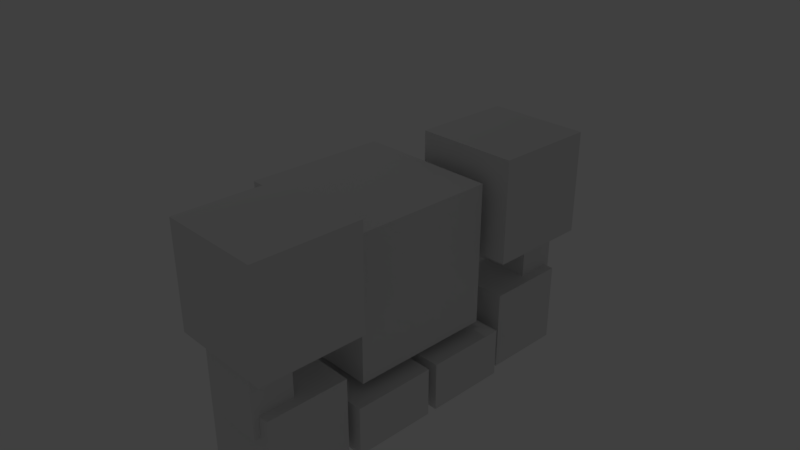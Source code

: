 # Source: Golem1.blend  (saved by Blender 2.78.0; exported with 4.5.12 LTS)
import bpy
from mathutils import Matrix  # noqa: F401  (used for matrix-valued properties, if any)

bpy.ops.wm.read_factory_settings(use_empty=True)
scene = bpy.context.scene
scene.name = 'Scene'

# ---- collections
col_collection_1 = bpy.data.collections.new('Collection 1'); scene.collection.children.link(col_collection_1)

# ---- world
world_world = bpy.data.worlds.new('World'); scene.world = world_world
world_world.color = (0.05088, 0.05088, 0.05088)
world_world.use_sun_shadow = False
world_world.sun_shadow_jitter_overblur = 0.0
world_world.cycles.sampling_method = 'MANUAL'

# ---- cameras
cam_camera = bpy.data.cameras.new('Camera')
cam_camera.clip_end = 100.0
cam_camera.lens = 35.0
cam_camera.sensor_width = 32.0
cam_camera.sensor_height = 18.0
cam_camera.ortho_scale = 7.314
cam_camera.dof.focus_distance = 0.0
cam_camera.dof.aperture_fstop = 128.0

# ---- lights
light_lamp = bpy.data.lights.new('Lamp', 'POINT')
light_lamp.transmission_factor = 0.0
light_lamp.cutoff_distance = 30.0
light_lamp.energy = 100.0
light_lamp.shadow_buffer_clip_start = 1.001
light_lamp.shadow_soft_size = 0.1
light_lamp.shadow_maximum_resolution = 0.006
light_lamp.use_absolute_resolution = True

# ---- meshes
me_cube_012 = bpy.data.meshes.new('Cube.012')
me_cube_012.from_pydata([(-1.28, -1.28, 2.079), (-1.28, -1.28, 4.638), (-1.28, 1.28, 2.079), (-1.28, 1.28, 4.638), (1.28, -1.28, 2.079), (1.28, -1.28, 4.638), (1.28, 1.28, 2.079), (1.28, 1.28, 4.638), (-1.0, -1.0, -1.0), (-1.0, -1.0, 1.0), (-1.0, 1.0, -1.0), (-1.0, 1.0, 1.0), (1.0, -1.0, -1.0), (1.0, -1.0, 1.0), (1.0, 1.0, -1.0), (1.0, 1.0, 1.0), (-0.7263, -1.15, 0.4799), (-0.7263, -1.15, 4.04), (-0.7263, -0.155, 0.4799), (-0.7263, -0.155, 4.04), (0.7521, -1.15, 0.4799), (0.7521, -1.15, 4.04), (0.7521, -0.155, 0.4799), (0.7521, -0.155, 4.04)], [], [(0, 1, 3, 2), (2, 3, 7, 6), (6, 7, 5, 4), (4, 5, 1, 0), (2, 6, 4, 0), (7, 3, 1, 5), (8, 9, 11, 10), (10, 11, 15, 14), (14, 15, 13, 12), (12, 13, 9, 8), (10, 14, 12, 8), (15, 11, 9, 13), (16, 17, 19, 18), (18, 19, 23, 22), (22, 23, 21, 20), (20, 21, 17, 16), (18, 22, 20, 16), (23, 19, 17, 21)])
me_cube_012.use_remesh_preserve_volume = False
me_cube_012.use_remesh_preserve_attributes = False
me_cube_012.use_mirror_vertex_groups = False
me_cube_012.update()
me_cube_009 = bpy.data.meshes.new('Cube.009')
me_cube_009.from_pydata([(-1.28, -1.297, 2.079), (-1.28, -1.297, 4.638), (-1.28, 1.262, 2.079), (-1.28, 1.262, 4.638), (1.28, -1.297, 2.079), (1.28, -1.297, 4.638), (1.28, 1.262, 2.079), (1.28, 1.262, 4.638), (-1.0, -1.0, -1.0), (-1.0, -1.0, 1.0), (-1.0, 1.0, -1.0), (-1.0, 1.0, 1.0), (1.0, -1.0, -1.0), (1.0, -1.0, 1.0), (1.0, 1.0, -1.0), (1.0, 1.0, 1.0), (-0.7263, 0.1372, 0.4799), (-0.7263, 0.1372, 4.04), (-0.7263, 1.132, 0.4799), (-0.7263, 1.132, 4.04), (0.7521, 0.1372, 0.4799), (0.7521, 0.1372, 4.04), (0.7521, 1.132, 0.4799), (0.7521, 1.132, 4.04)], [], [(0, 1, 3, 2), (2, 3, 7, 6), (6, 7, 5, 4), (4, 5, 1, 0), (2, 6, 4, 0), (7, 3, 1, 5), (8, 9, 11, 10), (10, 11, 15, 14), (14, 15, 13, 12), (12, 13, 9, 8), (10, 14, 12, 8), (15, 11, 9, 13), (16, 17, 19, 18), (18, 19, 23, 22), (22, 23, 21, 20), (20, 21, 17, 16), (18, 22, 20, 16), (23, 19, 17, 21)])
me_cube_009.use_remesh_preserve_volume = False
me_cube_009.use_remesh_preserve_attributes = False
me_cube_009.use_mirror_vertex_groups = False
me_cube_009.update()
me_cube = bpy.data.meshes.new('Cube')
me_cube.from_pydata([(-0.8884, -1.021, 3.169), (-0.8884, -1.021, 5.169), (-0.8884, -0.1284, 3.169), (-0.8884, -0.1284, 5.169), (0.1378, -1.021, 3.169), (0.1378, -1.021, 5.169), (0.1378, -0.1284, 3.169), (0.1378, -0.1284, 5.169), (-0.8884, 0.1284, 3.169), (-0.8884, 0.1284, 5.169), (-0.8884, 1.021, 3.169), (-0.8884, 1.021, 5.169), (0.1378, 0.1284, 3.169), (0.1378, 0.1284, 5.169), (0.1378, 1.021, 3.169), (0.1378, 1.021, 5.169), (-1.0, -1.0, -1.0), (-1.0, -1.0, 1.0), (-1.0, 1.0, -1.0), (-1.0, 1.0, 1.0), (1.0, -1.0, -1.0), (1.0, -1.0, 1.0), (1.0, 1.0, -1.0), (1.0, 1.0, 1.0), (-0.7331, -0.9401, -1.457), (-0.7331, -0.9401, 6.664), (-0.7331, 0.9401, -1.457), (-0.7331, 0.9401, 6.664), (2.287, -0.9401, -1.457), (2.287, -0.9401, 6.664), (2.287, 0.9401, -1.457), (2.287, 0.9401, 6.664)], [], [(0, 1, 3, 2), (2, 3, 7, 6), (6, 7, 5, 4), (4, 5, 1, 0), (2, 6, 4, 0), (7, 3, 1, 5), (8, 9, 11, 10), (10, 11, 15, 14), (14, 15, 13, 12), (12, 13, 9, 8), (10, 14, 12, 8), (15, 11, 9, 13), (16, 17, 19, 18), (18, 19, 23, 22), (22, 23, 21, 20), (20, 21, 17, 16), (18, 22, 20, 16), (23, 19, 17, 21), (24, 25, 27, 26), (26, 27, 31, 30), (30, 31, 29, 28), (28, 29, 25, 24), (26, 30, 28, 24), (31, 27, 25, 29)])
me_cube.use_remesh_preserve_volume = False
me_cube.use_remesh_preserve_attributes = False
me_cube.use_mirror_vertex_groups = False
me_cube.update()
me_cube_005 = bpy.data.meshes.new('Cube.005')
me_cube_005.from_pydata([(-1.0, -1.0, -1.0), (-1.0, -1.0, 1.0), (-1.0, 0.7985, -1.0), (-1.0, 0.7985, 1.0), (1.0, -1.0, -1.0), (1.0, -1.0, 1.0), (1.0, 0.7985, -1.0), (1.0, 0.7985, 1.0)], [], [(0, 1, 3, 2), (2, 3, 7, 6), (6, 7, 5, 4), (4, 5, 1, 0), (2, 6, 4, 0), (7, 3, 1, 5)])
me_cube_005.use_remesh_preserve_volume = False
me_cube_005.use_remesh_preserve_attributes = False
me_cube_005.use_mirror_vertex_groups = False
me_cube_005.update()
me_cube_004 = bpy.data.meshes.new('Cube.004')
me_cube_004.from_pydata([(-1.0, -1.0, -1.0), (-1.0, -1.0, 1.0), (-1.0, 0.7985, -1.0), (-1.0, 0.7985, 1.0), (1.0, -1.0, -1.0), (1.0, -1.0, 1.0), (1.0, 0.7985, -1.0), (1.0, 0.7985, 1.0)], [], [(0, 1, 3, 2), (2, 3, 7, 6), (6, 7, 5, 4), (4, 5, 1, 0), (2, 6, 4, 0), (7, 3, 1, 5)])
me_cube_004.use_remesh_preserve_volume = False
me_cube_004.use_remesh_preserve_attributes = False
me_cube_004.use_mirror_vertex_groups = False
me_cube_004.update()

# ---- objects
ob_cube_009 = bpy.data.objects.new('Cube.009', me_cube_012)
ob_cube_001 = bpy.data.objects.new('Cube.001', me_cube_009)
ob_cube_005 = bpy.data.objects.new('Cube.005', me_cube)
ob_cube_004 = bpy.data.objects.new('Cube.004', me_cube_005)
ob_cube_003 = bpy.data.objects.new('Cube.003', me_cube_004)
ob_lamp = bpy.data.objects.new('Lamp', light_lamp)
ob_camera = bpy.data.objects.new('Camera', cam_camera)

# ---- transforms, parenting, visibility, modifiers, constraints
ob_cube_009.location = (0.5381, -1.89, -1.27)
ob_cube_009.scale = (0.5618, 0.5618, 0.5618)
ob_cube_009.lineart.crease_threshold = 0.0
ob_cube_001.location = (0.5381, 1.9, -1.27)
ob_cube_001.scale = (0.5618, 0.5618, 0.5618)
ob_cube_001.lineart.crease_threshold = 0.0
ob_cube_005.location = (-0.5146, 0.0, -0.6412)
ob_cube_005.scale = (0.6622, 1.064, 0.2463)
ob_cube_005.lineart.crease_threshold = 0.0
ob_cube_004.location = (-0.1, -0.5826, -1.5)
ob_cube_004.scale = (-1.282, 0.6376, 0.3471)
ob_cube_004.lineart.crease_threshold = 0.0
ob_cube_003.location = (-0.1, 0.7, -1.5)
ob_cube_003.scale = (-1.282, 0.6376, 0.3471)
ob_cube_003.lineart.crease_threshold = 0.0
ob_lamp.location = (-9.57, 1.005, 12.45)
ob_lamp.rotation_euler = (0.6503, 0.05522, 1.866)
ob_lamp.lock_rotations_4d = False
ob_lamp.empty_display_type = 'ARROWS'
ob_lamp.color = (0.0, 0.0, 0.0, 0.0)
ob_lamp.lineart.crease_threshold = 0.0
ob_camera.location = (7.481, -6.508, 5.344)
ob_camera.rotation_euler = (1.109, 0.0, 0.8149)
ob_camera.lock_rotations_4d = False
ob_camera.empty_display_type = 'ARROWS'
ob_camera.color = (0.0, 0.0, 0.0, 0.0)
ob_camera.display_type = 'WIRE'
ob_camera.lineart.crease_threshold = 0.0

# ---- collection membership
col_collection_1.objects.link(ob_cube_009)
col_collection_1.objects.link(ob_cube_001)
col_collection_1.objects.link(ob_cube_005)
col_collection_1.objects.link(ob_cube_004)
col_collection_1.objects.link(ob_cube_003)
col_collection_1.objects.link(ob_lamp)
col_collection_1.objects.link(ob_camera)

# ---- scene / render settings (as saved in the file)
scene.camera = ob_camera
scene.frame_start = 1; scene.frame_end = 250; scene.frame_set(1)
scene.render.engine = 'BLENDER_EEVEE_NEXT'
scene.render.resolution_percentage = 50
scene.render.dither_intensity = 0.0
scene.cycles.use_denoising = False
scene.cycles.samples = 128
scene.cycles.sampling_pattern = 'TABULATED_SOBOL'
scene.cycles.light_sampling_threshold = 0.0
scene.cycles.use_adaptive_sampling = False
scene.cycles.use_light_tree = False
scene.cycles.blur_glossy = 0.0
scene.cycles.sample_clamp_indirect = 0.0
scene.view_settings.view_transform = 'Standard'
bpy.context.view_layer.update()
